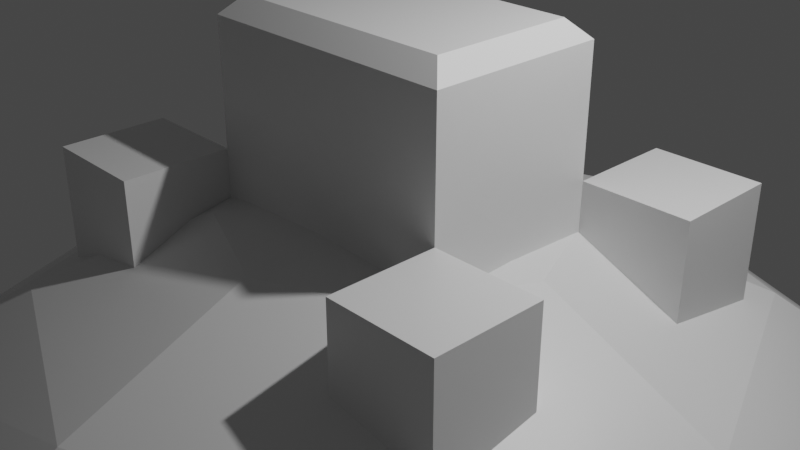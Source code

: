 # Source: building.blend  (saved by Blender 2.80.75; exported with 4.5.12 LTS)
import bpy
from mathutils import Matrix  # noqa: F401  (used for matrix-valued properties, if any)

bpy.ops.wm.read_factory_settings(use_empty=True)
scene = bpy.context.scene
scene.name = 'Scene'

# ---- collections
col_collection = bpy.data.collections.new('Collection'); scene.collection.children.link(col_collection)

# ---- materials (node trees are filled in below, after node groups)
mat_material = bpy.data.materials.new('Material')
mat_material.alpha_threshold = 0.0
mat_material.use_transparent_shadow = False
mat_material.line_color = (0.0, 0.0, 0.0, 1.0)

# ---- material node trees
mat_material.use_nodes = True; mat_material.node_tree.nodes.clear()
_N = mat_material.node_tree.nodes; _L = mat_material.node_tree.links
n0 = _N.new('ShaderNodeOutputMaterial'); n0.name = 'Material Output'; n0.location = (300, 300)
n1 = _N.new('ShaderNodeBsdfPrincipled'); n1.name = 'Principled BSDF'; n1.location = (10, 300)
n1.distribution = 'GGX'
n1.subsurface_method = 'BURLEY'
n1.inputs[2].default_value = 0.4
n1.inputs[3].default_value = 1.45
n1.inputs[27].default_value = (0.0, 0.0, 0.0, 1.0)
n1.inputs[28].default_value = 1.0
_L.new(n1.outputs[0], n0.inputs[0])
n0.is_active_output = True

# ---- world
world_world = bpy.data.worlds.new('World'); scene.world = world_world
world_world.use_nodes = True; world_world.node_tree.nodes.clear()
_N = world_world.node_tree.nodes; _L = world_world.node_tree.links
n0 = _N.new('ShaderNodeOutputWorld'); n0.name = 'World Output'; n0.location = (300, 300)
n1 = _N.new('ShaderNodeBackground'); n1.name = 'Background'; n1.location = (10, 300)
n1.inputs[0].default_value = (0.05088, 0.05088, 0.05088, 1.0)
_L.new(n1.outputs[0], n0.inputs[0])
n0.is_active_output = True
world_world.color = (0.05088, 0.05088, 0.05088)
world_world.use_sun_shadow = False
world_world.sun_shadow_jitter_overblur = 0.0

# ---- cameras
cam_camera = bpy.data.cameras.new('Camera')
cam_camera.clip_end = 100.0
cam_camera.ortho_scale = 7.314

# ---- lights
light_light = bpy.data.lights.new('Light', 'POINT')
light_light.transmission_factor = 0.0
light_light.energy = 1000.0
light_light.shadow_soft_size = 0.1
light_light.shadow_maximum_resolution = 0.006
light_light.use_absolute_resolution = True

# ---- meshes
me_cube = bpy.data.meshes.new('Cube')
me_cube.from_pydata([(1.5, 1.0, 2.0), (1.5, 1.0, 0.0), (1.5, -1.0, 2.0), (1.5, -1.0, 0.0), (1.5, -2.2, -1.6), (1.5, -2.2, 0.6), (1.5, -1.0, -1.6), (1.5, -1.0, 0.6), (2.706, -2.2, -1.6), (2.7, -2.2, 0.6), (2.7, -1.0, -1.6), (2.7, -1.0, 0.6), (0.0, 1.0, 0.0), (0.0, -1.0, 2.0), (0.0, -1.0, 0.0), (0.0, 1.0, 2.0), (1.5, 1.0, -1.6), (1.5, 1.0, 0.6), (1.5, 2.2, -1.6), (1.5, 2.2, 0.6), (2.7, 1.0, -1.6), (2.7, 1.0, 0.6), (2.706, 2.2, -1.6), (2.7, 2.2, 0.6), (1.3, 0.8, 2.2), (1.3, -0.8, 2.2), (0.0, -0.8, 2.2), (0.0, 0.8, 2.2)], [], [(1, 0, 2, 3), (12, 15, 0, 1), (4, 5, 7, 6), (6, 7, 11, 10), (10, 11, 9, 8), (8, 9, 5, 4), (11, 7, 5, 9), (3, 2, 13, 14), (13, 2, 25, 26), (16, 17, 19, 18), (18, 19, 23, 22), (22, 23, 21, 20), (20, 21, 17, 16), (23, 19, 17, 21), (24, 27, 26, 25), (0, 15, 27, 24), (2, 0, 24, 25)])
_uv = me_cube.uv_layers.new(name='UVMap')
_uv.uv.foreach_set('vector', [0.9126, 0.6306, 0.704, 0.6306, 0.704, 0.422, 0.9126, 0.422, 0.5389, 0.8478, 0.5389, 0.6392, 0.6954, 0.6392, 0.6954, 0.8478, 0.9454, 0.7455, 0.893, 0.7979, 0.8645, 0.7693, 0.9168, 0.717, 0.8121, 0.717, 0.8645, 0.7693, 0.8359, 0.7979, 0.7835, 0.7455, 0.7835, 0.8503, 0.8359, 0.7979, 0.8645, 0.8264, 0.8121, 0.8788, 0.9167, 0.879, 0.8645, 0.8264, 0.893, 0.7979, 0.9454, 0.8503, 0.8359, 0.7979, 0.8645, 0.7693, 0.893, 0.7979, 0.8645, 0.8264, 0.6954, 0.2048, 0.6954, 0.4133, 0.5389, 0.4133, 0.5389, 0.2048, 0.5389, 0.4133, 0.6954, 0.4133, 0.6745, 0.4428, 0.5389, 0.4428, 0.9416, 0.2272, 0.8893, 0.2796, 0.8607, 0.251, 0.9131, 0.1987, 0.8083, 0.1987, 0.8607, 0.251, 0.8321, 0.2796, 0.7796, 0.2274, 0.7798, 0.3319, 0.8321, 0.2796, 0.8607, 0.3081, 0.8083, 0.3605, 0.9131, 0.3605, 0.8607, 0.3081, 0.8893, 0.2796, 0.9416, 0.3319, 0.8321, 0.2796, 0.8607, 0.251, 0.8893, 0.2796, 0.8607, 0.3081, 0.6745, 0.6097, 0.5389, 0.6097, 0.5389, 0.4428, 0.6745, 0.4428, 0.6954, 0.6392, 0.5389, 0.6392, 0.5389, 0.6097, 0.6745, 0.6097, 0.704, 0.422, 0.704, 0.6306, 0.6745, 0.6097, 0.6745, 0.4428])
me_cube.materials.append(mat_material)
me_cube.use_remesh_preserve_volume = False
me_cube.use_remesh_preserve_attributes = False
me_cube.use_mirror_vertex_groups = False
me_cube.update()
me_cube_001 = bpy.data.meshes.new('Cube.001')
me_cube_001.from_pydata([(0.0, 8.82, -4.686), (0.0, -9.596e-08, 0.25), (1.342, 1.342, 0.05909), (2.755, 2.755, -0.7995), (4.216, 3.966, -2.043), (5.997, 5.844, -4.686), (6.824, 6.883, -6.684), (8.63, 8.858, -15.25), (1.898, 2.838e-07, 0.05909), (3.896, 3.36e-07, -0.7995), (5.805, 5.371e-07, -2.043), (8.326, 1.059e-07, -4.686), (9.25, 8.899e-07, -6.684), (12.3, 4.756e-07, -15.25), (1.342, -1.342, 0.05909), (2.755, -2.755, -0.7995), (4.216, -3.966, -2.043), (5.997, -5.844, -4.686), (6.824, -6.883, -6.684), (8.63, -8.858, -15.25), (0.0, -1.898, 0.05909), (0.0, -3.896, -0.7995), (0.0, -5.608, -2.043), (0.0, -8.82, -4.686), (0.0, -9.744, -6.684), (0.0, -12.53, -15.25), (0.0, 1.898, 0.05909), (0.0, 3.896, -0.7995), (0.0, 5.608, -2.043), (0.0, 9.744, -6.684), (0.0, 12.53, -15.25)], [], [(29, 0, 5, 6), (28, 27, 3, 4), (26, 1, 2), (30, 29, 6, 7), (0, 28, 4, 5), (27, 26, 2, 3), (7, 6, 12, 13), (5, 4, 10, 11), (3, 2, 8, 9), (6, 5, 11, 12), (4, 3, 9, 10), (2, 1, 8), (11, 10, 16, 17), (9, 8, 14, 15), (12, 11, 17, 18), (10, 9, 15, 16), (8, 1, 14), (13, 12, 18, 19), (18, 17, 23, 24), (16, 15, 21, 22), (14, 1, 20), (19, 18, 24, 25), (17, 16, 22, 23), (15, 14, 20, 21)])
_uv = me_cube_001.uv_layers.new(name='UVMap')
_uv.uv.foreach_set('vector', [0.09182, 0.6531, 0.111, 0.6691, 0.074, 0.7333, 0.04838, 0.7267, 0.345, 0.7091, 0.3521, 0.7412, 0.3129, 0.7638, 0.2843, 0.7447, 0.3573, 0.7746, 0.3593, 0.8046, 0.3376, 0.785, 0.07492, 0.6398, 0.09182, 0.6531, 0.04838, 0.7267, 0.02773, 0.7201, 0.2116, 0.6706, 0.2328, 0.7165, 0.1915, 0.7531, 0.1533, 0.7247, 0.3521, 0.7412, 0.3573, 0.7746, 0.3376, 0.785, 0.3129, 0.7638, 0.02773, 0.7201, 0.04838, 0.7267, 0.03648, 0.8075, 0.01473, 0.8075, 0.1533, 0.7247, 0.1915, 0.7531, 0.1781, 0.8027, 0.1337, 0.8027, 0.3129, 0.7638, 0.3376, 0.785, 0.3303, 0.8053, 0.2979, 0.8058, 0.04838, 0.7267, 0.074, 0.7333, 0.06269, 0.8075, 0.03648, 0.8075, 0.2843, 0.7447, 0.3129, 0.7638, 0.2979, 0.8058, 0.2632, 0.8066, 0.3376, 0.785, 0.3593, 0.8046, 0.3303, 0.8053, 0.1337, 0.8027, 0.1781, 0.8027, 0.1915, 0.8524, 0.1533, 0.8807, 0.2979, 0.8058, 0.3303, 0.8053, 0.3386, 0.8252, 0.3147, 0.8472, 0.03648, 0.8075, 0.06269, 0.8075, 0.074, 0.8818, 0.04838, 0.8884, 0.2632, 0.8066, 0.2979, 0.8058, 0.3147, 0.8472, 0.2868, 0.8677, 0.3303, 0.8053, 0.3593, 0.8046, 0.3386, 0.8252, 0.01473, 0.8075, 0.03648, 0.8075, 0.04838, 0.8884, 0.02773, 0.895, 0.04838, 0.8884, 0.074, 0.8818, 0.111, 0.946, 0.09182, 0.962, 0.2868, 0.8677, 0.3147, 0.8472, 0.3554, 0.8682, 0.3497, 0.9009, 0.3386, 0.8252, 0.3593, 0.8046, 0.3587, 0.8344, 0.02773, 0.895, 0.04838, 0.8884, 0.09182, 0.962, 0.07492, 0.9753, 0.1533, 0.8807, 0.1915, 0.8524, 0.2328, 0.8889, 0.2116, 0.9349, 0.3147, 0.8472, 0.3386, 0.8252, 0.3587, 0.8344, 0.3554, 0.8682])
me_cube_001.materials.append(mat_material)
me_cube_001.use_remesh_preserve_volume = False
me_cube_001.use_remesh_preserve_attributes = False
me_cube_001.use_mirror_vertex_groups = False
me_cube_001.update()

# ---- objects
ob_building = bpy.data.objects.new('building', me_cube)
ob_light = bpy.data.objects.new('Light', light_light)
ob_camera = bpy.data.objects.new('Camera', cam_camera)
ob_mountain = bpy.data.objects.new('mountain', me_cube_001)

# ---- transforms, parenting, visibility, modifiers, constraints
ob_building.location = (0.0, 0.0, 0.0)
ob_building.lock_rotations_4d = False
ob_building.empty_display_type = 'ARROWS'
ob_building.lineart.crease_threshold = 0.0
_m = ob_building.modifiers.new('Mirror', 'MIRROR')
_m.use_clip = True
ob_light.location = (4.076, 1.005, 5.904)
ob_light.rotation_euler = (0.6503, 0.05522, 1.866)
ob_light.lock_rotations_4d = False
ob_light.empty_display_type = 'ARROWS'
ob_light.color = (0.0, 0.0, 0.0, 0.0)
ob_light.lineart.crease_threshold = 0.0
ob_camera.location = (7.359, -6.926, 4.958)
ob_camera.rotation_euler = (1.109, 0.0, 0.8149)
ob_camera.lock_rotations_4d = False
ob_camera.empty_display_type = 'ARROWS'
ob_camera.color = (0.0, 0.0, 0.0, 0.0)
ob_camera.display_type = 'WIRE'
ob_camera.lineart.crease_threshold = 0.0
ob_mountain.location = (0.0, 0.0, 0.0)
ob_mountain.lock_rotations_4d = False
ob_mountain.empty_display_type = 'ARROWS'
ob_mountain.lineart.crease_threshold = 0.0
_m = ob_mountain.modifiers.new('Mirror', 'MIRROR')
_m.use_clip = True

# ---- collection membership
col_collection.objects.link(ob_building)
col_collection.objects.link(ob_light)
col_collection.objects.link(ob_camera)
col_collection.objects.link(ob_mountain)

# ---- scene / render settings (as saved in the file)
scene.camera = ob_camera
scene.frame_start = 1; scene.frame_end = 250; scene.frame_set(1)
scene.render.engine = 'BLENDER_EEVEE_NEXT'
scene.cycles.use_denoising = False
scene.cycles.samples = 128
scene.cycles.sampling_pattern = 'TABULATED_SOBOL'
scene.cycles.use_adaptive_sampling = False
scene.cycles.use_light_tree = False
scene.view_settings.view_transform = 'Filmic'
bpy.context.view_layer.update()
